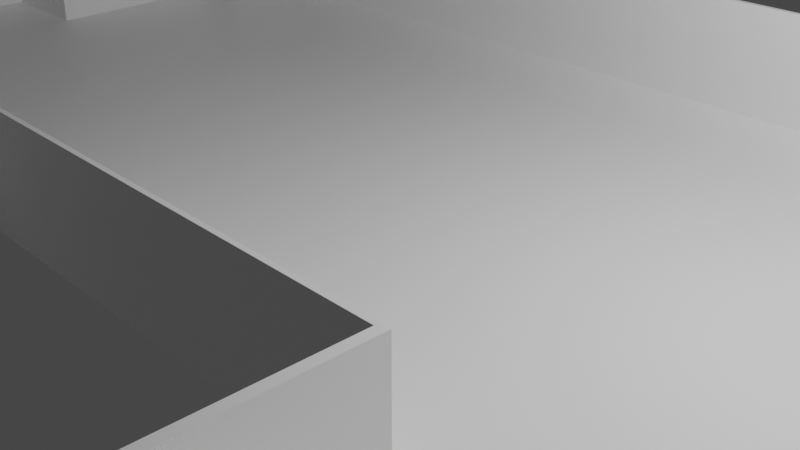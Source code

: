 # Source: Roof.blend  (saved by Blender 3.0.42; exported with 4.5.12 LTS)
import bpy
from mathutils import Matrix  # noqa: F401  (used for matrix-valued properties, if any)

bpy.ops.wm.read_factory_settings(use_empty=True)
scene = bpy.context.scene
scene.name = 'Scene'

# ---- collections
col_collection = bpy.data.collections.new('Collection'); scene.collection.children.link(col_collection)

# ---- materials (node trees are filled in below, after node groups)
mat_material_001 = bpy.data.materials.new('Material.001')
mat_material_001.use_transparent_shadow = False
mat_material_003 = bpy.data.materials.new('Material.003')
mat_material_003.use_transparent_shadow = False

# ---- material node trees
mat_material_001.use_nodes = True; mat_material_001.node_tree.nodes.clear()
_N = mat_material_001.node_tree.nodes; _L = mat_material_001.node_tree.links
n0 = _N.new('ShaderNodeBsdfPrincipled'); n0.name = 'Principled BSDF'; n0.location = (10, 300)
n0.distribution = 'GGX'
n0.subsurface_method = 'RANDOM_WALK_SKIN'
n0.inputs[3].default_value = 1.45
n0.inputs[27].default_value = (0.0, 0.0, 0.0, 1.0)
n0.inputs[28].default_value = 1.0
n1 = _N.new('ShaderNodeOutputMaterial'); n1.name = 'Material Output'; n1.location = (300, 300)
n2 = _N.new('ShaderNodeVertexColor'); n2.name = 'Vertex Color'; n2.location = (-210, 218)
_L.new(n0.outputs[0], n1.inputs[0])
_L.new(n2.outputs[0], n0.inputs[0])
n1.is_active_output = True
mat_material_003.use_nodes = True; mat_material_003.node_tree.nodes.clear()
_N = mat_material_003.node_tree.nodes; _L = mat_material_003.node_tree.links
n0 = _N.new('ShaderNodeBsdfPrincipled'); n0.name = 'Principled BSDF'; n0.location = (10, 300)
n0.distribution = 'GGX'
n0.subsurface_method = 'RANDOM_WALK_SKIN'
n0.inputs[3].default_value = 1.45
n0.inputs[27].default_value = (0.0, 0.0, 0.0, 1.0)
n0.inputs[28].default_value = 1.0
n1 = _N.new('ShaderNodeOutputMaterial'); n1.name = 'Material Output'; n1.location = (300, 300)
n2 = _N.new('ShaderNodeVertexColor'); n2.name = 'Vertex Color'; n2.location = (-210, 218)
_L.new(n0.outputs[0], n1.inputs[0])
_L.new(n2.outputs[0], n0.inputs[0])
n1.is_active_output = True

# ---- world
world_world = bpy.data.worlds.new('World'); scene.world = world_world
world_world.use_nodes = True; world_world.node_tree.nodes.clear()
_N = world_world.node_tree.nodes; _L = world_world.node_tree.links
n0 = _N.new('ShaderNodeOutputWorld'); n0.name = 'World Output'; n0.location = (300, 300)
n1 = _N.new('ShaderNodeBackground'); n1.name = 'Background'; n1.location = (10, 300)
n1.inputs[0].default_value = (0.05088, 0.05088, 0.05088, 1.0)
_L.new(n1.outputs[0], n0.inputs[0])
n0.is_active_output = True
world_world.color = (0.05088, 0.05088, 0.05088)
world_world.use_sun_shadow = False
world_world.sun_shadow_jitter_overblur = 0.0

# ---- cameras
cam_camera = bpy.data.cameras.new('Camera')
cam_camera.clip_end = 100.0
cam_camera.ortho_scale = 7.314

# ---- lights
light_light = bpy.data.lights.new('Light', 'POINT')
light_light.transmission_factor = 0.0
light_light.energy = 1000.0
light_light.shadow_soft_size = 0.1
light_light.shadow_maximum_resolution = 0.006
light_light.use_absolute_resolution = True

# ---- meshes
me_plane = bpy.data.meshes.new('Plane')
me_plane.from_pydata([(-1.0, -1.0, 0.0), (-1.0, 1.0, 0.0), (0.0, 1.0, 0.0), (-0.3031, 1.0, 0.0), (-0.3031, -1.0, 0.0), (-1.0, -0.5878, 0.0), (0.0, -0.5878, 0.0), (-0.3031, -0.5878, 0.0), (1.0, -1.0, 0.0), (1.0, 1.0, 0.0), (0.3031, 1.0, 0.0), (0.3031, -1.0, 0.0), (1.0, -0.5878, 0.0), (0.3031, -0.5878, 0.0), (0.0, 0.2061, 0.0), (-0.3031, 0.2061, 0.0), (-1.0, 0.2061, 0.0), (0.3031, 0.2061, 0.0), (1.0, 0.2061, 0.0), (-1.212, 1.0, 0.0), (-1.212, 0.2061, 0.0), (-0.8553, 0.7381, 0.002565), (-0.8553, 0.8477, 0.002565), (-0.8553, 0.8477, 0.1888), (-1.0, 1.0, 0.541), (-1.0, 0.2061, 0.541), (-0.8553, 0.7381, 0.1888), (-1.212, 1.0, 0.541), (-1.212, 0.2061, 0.541), (0.8597, 0.7196, 0.0007296), (0.8566, 0.5511, 0.005419), (0.7753, 0.5511, 0.005419), (0.7723, 0.7196, 0.0007296), (0.8597, 0.7196, 0.1188), (0.8566, 0.5511, 0.1141), (0.7753, 0.5511, 0.1141), (0.7723, 0.7196, 0.1188), (0.8618, -0.3057, -0.0002373), (0.7699, -0.3069, -0.0002373), (0.7735, -0.465, 0.005153), (0.8578, -0.465, 0.005153), (0.8618, -0.3057, 0.1226), (0.7699, -0.3069, 0.1226), (0.7735, -0.465, 0.1172), (0.8578, -0.465, 0.1172), (-0.8529, 0.2061, 0.0), (-0.8529, 1.0, 0.0), (-0.8529, 1.0, 0.541), (-0.8529, 0.2061, 0.541), (-0.86, 0.8477, 0.002565), (-0.86, 0.7381, 0.002565), (-0.86, 0.8477, 0.1888), (-0.86, 0.7381, 0.1888), (-1.205, 0.9128, 0.01005), (-1.205, 0.6884, 0.01005), (-1.205, 0.9128, 0.3913), (-1.205, 0.6884, 0.3913), (-0.8624, 0.2187, 0.01005), (-0.8624, 0.2187, 0.3913), (-1.205, 0.2187, 0.01005), (-1.205, 0.2187, 0.3913), (-0.8624, 0.99, 0.01005), (-0.8624, 0.99, 0.3913), (-1.205, 0.99, 0.01005), (-1.205, 0.99, 0.3913), (-0.8624, 0.9128, 0.5294), (-0.8624, 0.6884, 0.5294), (-1.205, 0.9128, 0.5294), (-1.205, 0.6884, 0.5294), (-1.205, 0.2187, 0.5294), (-0.8624, 0.2187, 0.5294), (-0.8624, 0.99, 0.5294), (-1.205, 0.99, 0.5294), (-1.04, 0.6884, 0.01005), (-1.04, 0.9128, 0.01005), (-1.04, 0.2187, 0.01005), (-1.04, 0.2187, 0.3913), (-1.04, 0.99, 0.01005), (-1.04, 0.99, 0.3913), (-1.04, 0.6884, 0.5294), (-1.04, 0.9128, 0.5294), (-1.04, 0.2187, 0.5294), (-1.04, 0.99, 0.5294), (-1.03, 0.2187, 0.3913), (-1.03, 0.6884, 0.5294), (-1.03, 0.2187, 0.5294), (-1.03, 0.6884, 0.01005), (-1.03, 0.9128, 0.01005), (-1.03, 0.2187, 0.01005), (-1.03, 0.99, 0.01005), (-1.03, 0.99, 0.3913), (-1.03, 0.9128, 0.5294), (-1.03, 0.99, 0.5294), (-1.212, 0.2061, 0.2705), (-1.212, 1.0, 0.2705), (-0.8529, 0.2061, 0.2705), (-1.0, 0.2061, 0.2705), (-0.8529, 1.0, 0.2705), (-1.0, 1.0, 0.2705), (-0.8553, 0.7381, 0.09567), (-0.8553, 0.8477, 0.09567), (-0.86, 0.7381, 0.09567), (-0.86, 0.8477, 0.09567), (-1.205, 0.6884, 0.2007), (-1.205, 0.9128, 0.2007), (-0.8624, 0.2187, 0.2007), (-1.205, 0.2187, 0.2007), (-0.8624, 0.99, 0.2007), (-1.205, 0.99, 0.2007), (-1.04, 0.99, 0.1165), (-1.04, 0.2187, 0.1165), (-1.03, 0.2187, 0.1165), (-1.03, 0.99, 0.1165), (-1.03, 0.6884, 0.116), (-1.04, 0.6884, 0.116), (-1.04, 0.9128, 0.1164), (-1.03, 0.9128, 0.1164), (0.8597, 0.5511, 0.0007296), (0.7723, 0.5511, 0.0007296), (0.8597, 0.5511, 0.1188), (0.7723, 0.5511, 0.1188), (0.8566, 0.5783, 0.005419), (0.7753, 0.5783, 0.005419), (0.8566, 0.5783, 0.1141), (0.7753, 0.5783, 0.1141), (0.8566, 0.7148, 0.005419), (0.7753, 0.7148, 0.005419), (0.8566, 0.7148, 0.1141), (0.7753, 0.7148, 0.1141), (0.8566, 0.5783, -0.1931), (0.7753, 0.5783, -0.1931), (0.8566, 0.7148, -0.1931), (0.7753, 0.7148, -0.1931), (0.8566, 0.5783, -0.2628), (0.7753, 0.5783, -0.2628), (0.8566, 0.7148, -0.2628), (0.7753, 0.7148, -0.2628), (0.7699, -0.465, -0.0002373), (0.8613, -0.465, -0.0002373), (0.7699, -0.465, 0.1226), (0.8613, -0.465, 0.1226), (0.7735, -0.4409, 0.005153), (0.8578, -0.4409, 0.005153), (0.7735, -0.4409, 0.1172), (0.8578, -0.4409, 0.1172), (0.7735, -0.3125, 0.005153), (0.8578, -0.3125, 0.005153), (0.7735, -0.3125, 0.1172), (0.8578, -0.3125, 0.1172), (0.7735, -0.4409, -0.2044), (0.8578, -0.4409, -0.2044), (0.7735, -0.3125, -0.2044), (0.8578, -0.3125, -0.2044), (0.7735, -0.4409, -0.2756), (0.8578, -0.4409, -0.2756), (0.7735, -0.3125, -0.2756), (0.8578, -0.3125, -0.2756), (-1.04, 0.6884, -0.04241), (-1.205, 0.6884, -0.04241), (-1.04, 0.2187, -0.4709), (-1.205, 0.2187, -0.4709), (-1.205, 0.6884, 0.004116), (-1.04, 0.6884, 0.004116), (-1.205, 0.2187, -0.04436), (-1.04, 0.2187, -0.04436), (-1.04, -0.3078, -0.8919), (-1.205, -0.3078, -0.8919), (-1.205, -0.3078, -0.04436), (-1.04, -0.3078, -0.04436)], [], [(15, 14, 2, 3), (96, 95, 48, 25), (0, 4, 7, 5), (17, 10, 2, 14), (18, 9, 29, 117, 118, 17), (8, 12, 13, 11), (12, 138, 137, 13), (13, 17, 14, 6), (5, 7, 15, 45, 16), (7, 6, 14, 15), (94, 93, 28, 27), (25, 48, 47, 24), (46, 45, 15, 3), (25, 24, 27, 28), (100, 23, 51, 102), (93, 96, 25, 28), (97, 98, 24, 47), (98, 94, 27, 24), (36, 120, 119, 33), (17, 118, 32, 29, 9, 10), (29, 32, 36, 33), (34, 35, 124, 123), (32, 118, 120, 36), (117, 29, 33, 119), (41, 42, 139, 140), (13, 137, 38, 37, 138, 12, 18, 17), (40, 44, 144, 142), (37, 38, 42, 41), (138, 37, 41, 140), (38, 137, 139, 42), (22, 21, 45, 46), (26, 23, 47, 48), (99, 26, 48, 95), (100, 22, 46, 97), (101, 50, 57, 105), (23, 26, 52, 51), (99, 21, 50, 101), (21, 22, 49, 50), (103, 104, 55, 56), (73, 74, 53, 54), (62, 51, 65, 71), (56, 55, 67, 68), (110, 75, 59, 106), (60, 56, 68, 69), (162, 161, 158, 157), (103, 56, 60, 106), (109, 78, 64, 108), (104, 53, 63, 108), (102, 51, 62, 107), (87, 49, 61, 89), (80, 67, 72, 82), (80, 79, 68, 67), (84, 66, 70, 85), (90, 62, 71, 92), (51, 52, 66, 65), (52, 58, 70, 66), (76, 60, 69, 81), (55, 64, 72, 67), (83, 76, 81, 85), (64, 78, 82, 72), (68, 79, 81, 69), (91, 84, 79, 80), (91, 80, 82, 92), (53, 74, 77, 63), (112, 90, 78, 109), (88, 86, 113, 111), (111, 88, 75, 110), (86, 87, 74, 73), (50, 49, 87, 86), (105, 57, 88, 111), (50, 86, 88, 57), (107, 62, 90, 112), (65, 91, 92, 71), (65, 66, 84, 91), (58, 83, 85, 70), (78, 90, 92, 82), (79, 84, 85, 81), (87, 89, 112, 116), (61, 107, 112, 89), (58, 105, 111, 83), (83, 111, 110, 76), (89, 112, 109, 77), (49, 102, 107, 61), (55, 104, 108, 64), (77, 109, 108, 63), (54, 103, 106, 59), (76, 110, 106, 60), (54, 53, 104, 103), (26, 99, 101, 52), (52, 101, 105, 58), (23, 100, 97, 47), (21, 99, 95, 45), (1, 19, 94, 98), (46, 1, 98, 97), (20, 16, 96, 93), (22, 100, 102, 49), (19, 20, 93, 94), (16, 45, 95, 96), (113, 114, 110, 111), (73, 75, 110, 114), (115, 116, 112, 109), (86, 73, 114, 113), (77, 74, 115, 109), (74, 87, 116, 115), (30, 31, 118, 117), (35, 34, 119, 120), (34, 30, 117, 119), (31, 35, 120, 118), (121, 123, 127, 125), (30, 34, 123, 121), (31, 30, 121, 122), (35, 31, 122, 124), (126, 125, 127, 128), (121, 125, 131, 129), (124, 122, 126, 128), (123, 124, 128, 127), (129, 131, 135, 133), (122, 121, 129, 130), (126, 122, 130, 132), (125, 126, 132, 131), (134, 133, 135, 136), (130, 129, 133, 134), (132, 130, 134, 136), (131, 132, 136, 135), (40, 39, 137, 138), (43, 44, 140, 139), (44, 40, 138, 140), (39, 43, 139, 137), (141, 142, 150, 149), (39, 40, 142, 141), (43, 39, 141, 143), (44, 43, 143, 144), (145, 146, 148, 147), (143, 141, 145, 147), (144, 143, 147, 148), (142, 144, 148, 146), (150, 152, 156, 154), (142, 146, 152, 150), (146, 145, 151, 152), (145, 141, 149, 151), (153, 154, 156, 155), (149, 150, 154, 153), (151, 149, 153, 155), (152, 151, 155, 156), (157, 158, 160, 159), (161, 163, 160, 158), (164, 162, 157, 159), (159, 160, 166, 165), (59, 75, 164, 163), (75, 73, 162, 164), (54, 59, 163, 161), (73, 54, 161, 162), (167, 168, 165, 166), (163, 164, 168, 167), (160, 163, 167, 166), (164, 159, 165, 168)])
_uv = me_plane.uv_layers.new(name='UVMap')
_uv.uv.foreach_set('vector', [0.3484, 0.6031, 0.5, 0.6031, 0.5, 1.0, 0.3484, 1.0, 0.0, 0.6031, 0.07355, 0.6031, 0.07355, 0.6031, 0.0, 0.6031, 0.0, 0.0, 0.3484, 0.0, 0.3484, 0.2061, 0.0, 0.2061, 0.3484, 0.6031, 0.3484, 1.0, 0.5, 1.0, 0.5, 0.6031, 0.0, 0.6031, 0.0, 1.0, 0.05695, 0.8891, 0.05695, 0.754, 0.1271, 0.754, 0.3484, 0.6031, 0.0, 0.0, 0.0, 0.2061, 0.3484, 0.2061, 0.3484, 0.0, 0.0, 0.2061, 0.04828, 0.25, 0.1223, 0.25, 0.3484, 0.2061, 0.3484, 0.2061, 0.3484, 0.6031, 0.5, 0.6031, 0.5, 0.2061, 0.0, 0.2061, 0.3484, 0.2061, 0.3484, 0.6031, 0.07355, 0.6031, 0.0, 0.6031, 0.3484, 0.2061, 0.5, 0.2061, 0.5, 0.6031, 0.3484, 0.6031, 0.0, 0.0, 0.0, 0.0, 0.0, 0.0, 0.0, 0.0, 0.0, 0.6031, 0.07355, 0.6031, 0.07355, 1.0, 0.0, 1.0, 0.07355, 1.0, 0.07355, 0.6031, 0.3484, 0.6031, 0.3484, 1.0, 0.0, 0.6031, 0.0, 1.0, 0.0, 1.0, 0.0, 0.6031, 0.07355, 0.972, 0.07355, 0.972, 0.07355, 0.972, 0.07355, 0.972, 0.0, 0.0, 0.0, 0.0, 0.0, 0.0, 0.0, 0.0, 0.0, 0.0, 0.0, 0.0, 0.0, 0.0, 0.0, 0.0, 0.0, 0.0, 0.0, 0.0, 0.0, 0.0, 0.0, 0.0, 0.1271, 0.8891, 0.1271, 0.754, 0.05695, 0.754, 0.05695, 0.8891, 0.3484, 0.6031, 0.1271, 0.754, 0.1271, 0.8891, 0.05695, 0.8891, 0.0, 1.0, 0.3484, 1.0, 0.05695, 0.8891, 0.1271, 0.8891, 0.1271, 0.8891, 0.05695, 0.8891, 0.05938, 0.754, 0.1246, 0.754, 0.1246, 0.754, 0.05938, 0.754, 0.1271, 0.8891, 0.1271, 0.754, 0.1271, 0.754, 0.1271, 0.8891, 0.05695, 0.754, 0.05695, 0.8891, 0.05695, 0.8891, 0.05695, 0.754, 0.05143, 0.3708, 0.1223, 0.3708, 0.1223, 0.25, 0.04828, 0.25, 0.3484, 0.2061, 0.1223, 0.25, 0.1223, 0.3708, 0.05143, 0.3708, 0.04828, 0.25, 0.0, 0.2061, 0.0, 0.6031, 0.3484, 0.6031, 0.05115, 0.25, 0.05115, 0.25, 0.05115, 0.25, 0.05115, 0.25, 0.05143, 0.3708, 0.1223, 0.3708, 0.1223, 0.3708, 0.05143, 0.3708, 0.04828, 0.25, 0.05143, 0.3708, 0.05143, 0.3708, 0.04828, 0.25, 0.1223, 0.3708, 0.1223, 0.25, 0.1223, 0.25, 0.1223, 0.3708, 0.07355, 0.972, 0.07355, 0.631, 0.07355, 0.6031, 0.07355, 1.0, 0.07355, 0.631, 0.07355, 0.972, 0.07355, 1.0, 0.07355, 0.6031, 0.07355, 0.631, 0.07355, 0.631, 0.07355, 0.6031, 0.07355, 0.6031, 0.07355, 0.972, 0.07355, 0.972, 0.07355, 1.0, 0.07355, 1.0, 0.07355, 0.631, 0.07355, 0.631, 0.07355, 0.631, 0.07355, 0.631, 0.07355, 0.972, 0.07355, 0.631, 0.07355, 0.631, 0.07355, 0.972, 0.07355, 0.631, 0.07355, 0.631, 0.07355, 0.631, 0.07355, 0.631, 0.07355, 0.631, 0.07355, 0.972, 0.07355, 0.972, 0.07355, 0.631, 0.07355, 0.631, 0.07355, 0.972, 0.07355, 0.972, 0.07355, 0.631, 0.07355, 0.631, 0.07355, 0.972, 0.07355, 0.972, 0.07355, 0.631, 0.07355, 0.972, 0.07355, 0.972, 0.07355, 0.972, 0.07355, 0.972, 0.07355, 0.631, 0.07355, 0.972, 0.07355, 0.972, 0.07355, 0.631, 0.07355, 0.631, 0.07355, 0.631, 0.07355, 0.631, 0.07355, 0.631, 0.07355, 0.631, 0.07355, 0.631, 0.07355, 0.631, 0.07355, 0.631, 0.07355, 0.631, 0.07355, 0.631, 0.07355, 0.631, 0.07355, 0.631, 0.07355, 0.631, 0.07355, 0.631, 0.07355, 0.631, 0.07355, 0.631, 0.07355, 0.972, 0.07355, 0.972, 0.07355, 0.972, 0.07355, 0.972, 0.07355, 0.972, 0.07355, 0.972, 0.07355, 0.972, 0.07355, 0.972, 0.07355, 0.972, 0.07355, 0.972, 0.07355, 0.972, 0.07355, 0.972, 0.07355, 0.972, 0.07355, 0.972, 0.07355, 0.972, 0.07355, 0.972, 0.07355, 0.972, 0.07355, 0.972, 0.07355, 0.972, 0.07355, 0.972, 0.07355, 0.972, 0.07355, 0.631, 0.07355, 0.631, 0.07355, 0.972, 0.07355, 0.631, 0.07355, 0.631, 0.07355, 0.631, 0.07355, 0.631, 0.07355, 0.972, 0.07355, 0.972, 0.07355, 0.972, 0.07355, 0.972, 0.07355, 0.972, 0.07355, 0.631, 0.07355, 0.631, 0.07355, 0.972, 0.07355, 0.631, 0.07355, 0.631, 0.07355, 0.631, 0.07355, 0.631, 0.07355, 0.631, 0.07355, 0.631, 0.07355, 0.631, 0.07355, 0.631, 0.07355, 0.972, 0.07355, 0.972, 0.07355, 0.972, 0.07355, 0.972, 0.07355, 0.631, 0.07355, 0.631, 0.07355, 0.631, 0.07355, 0.631, 0.07355, 0.972, 0.07355, 0.972, 0.07355, 0.972, 0.07355, 0.972, 0.07355, 0.631, 0.07355, 0.631, 0.07355, 0.631, 0.07355, 0.631, 0.07355, 0.972, 0.07355, 0.631, 0.07355, 0.631, 0.07355, 0.972, 0.07355, 0.972, 0.07355, 0.972, 0.07355, 0.972, 0.07355, 0.972, 0.07355, 0.972, 0.07355, 0.972, 0.07355, 0.972, 0.07355, 0.972, 0.07355, 0.972, 0.07355, 0.972, 0.07355, 0.972, 0.07355, 0.972, 0.07355, 0.631, 0.07355, 0.631, 0.07355, 0.631, 0.07355, 0.631, 0.07355, 0.631, 0.07355, 0.631, 0.07355, 0.631, 0.07355, 0.631, 0.07355, 0.631, 0.07355, 0.972, 0.07355, 0.972, 0.07355, 0.631, 0.07355, 0.631, 0.07355, 0.972, 0.07355, 0.972, 0.07355, 0.631, 0.07355, 0.631, 0.07355, 0.631, 0.07355, 0.631, 0.07355, 0.631, 0.07355, 0.631, 0.07355, 0.631, 0.07355, 0.631, 0.07355, 0.631, 0.07355, 0.972, 0.07355, 0.972, 0.07355, 0.972, 0.07355, 0.972, 0.07355, 0.972, 0.07355, 0.972, 0.07355, 0.972, 0.07355, 0.972, 0.07355, 0.972, 0.07355, 0.631, 0.07355, 0.631, 0.07355, 0.972, 0.07355, 0.631, 0.07355, 0.631, 0.07355, 0.631, 0.07355, 0.631, 0.07355, 0.972, 0.07355, 0.972, 0.07355, 0.972, 0.07355, 0.972, 0.07355, 0.631, 0.07355, 0.631, 0.07355, 0.631, 0.07355, 0.631, 0.07355, 0.972, 0.07355, 0.972, 0.07355, 0.972, 0.07355, 0.972, 0.07355, 0.972, 0.07355, 0.972, 0.07355, 0.972, 0.07355, 0.972, 0.07355, 0.631, 0.07355, 0.631, 0.07355, 0.631, 0.07355, 0.631, 0.07355, 0.631, 0.07355, 0.631, 0.07355, 0.631, 0.07355, 0.631, 0.07355, 0.972, 0.07355, 0.972, 0.07355, 0.972, 0.07355, 0.972, 0.07355, 0.972, 0.07355, 0.972, 0.07355, 0.972, 0.07355, 0.972, 0.07355, 0.972, 0.07355, 0.972, 0.07355, 0.972, 0.07355, 0.972, 0.07355, 0.972, 0.07355, 0.972, 0.07355, 0.972, 0.07355, 0.972, 0.07355, 0.631, 0.07355, 0.631, 0.07355, 0.631, 0.07355, 0.631, 0.07355, 0.631, 0.07355, 0.631, 0.07355, 0.631, 0.07355, 0.631, 0.07355, 0.631, 0.07355, 0.972, 0.07355, 0.972, 0.07355, 0.631, 0.07355, 0.631, 0.07355, 0.631, 0.07355, 0.631, 0.07355, 0.631, 0.07355, 0.631, 0.07355, 0.631, 0.07355, 0.631, 0.07355, 0.631, 0.07355, 0.972, 0.07355, 0.972, 0.07355, 1.0, 0.07355, 1.0, 0.07355, 0.631, 0.07355, 0.631, 0.07355, 0.6031, 0.07355, 0.6031, 0.0, 0.0, 0.0, 0.0, 0.0, 0.0, 0.0, 0.0, 0.0, 0.0, 0.0, 0.0, 0.0, 0.0, 0.0, 0.0, 0.0, 0.0, 0.0, 0.0, 0.0, 0.0, 0.0, 0.0, 0.07355, 0.972, 0.07355, 0.972, 0.07355, 0.972, 0.07355, 0.972, 0.0, 0.0, 0.0, 0.0, 0.0, 0.0, 0.0, 0.0, 0.0, 0.6031, 0.07355, 0.6031, 0.07355, 0.6031, 0.0, 0.6031, 0.07355, 0.631, 0.07355, 0.631, 0.07355, 0.631, 0.07355, 0.631, 0.07355, 0.631, 0.07355, 0.631, 0.07355, 0.631, 0.07355, 0.631, 0.07355, 0.972, 0.07355, 0.972, 0.07355, 0.972, 0.07355, 0.972, 0.07355, 0.631, 0.07355, 0.631, 0.07355, 0.631, 0.07355, 0.631, 0.07355, 0.972, 0.07355, 0.972, 0.07355, 0.972, 0.07355, 0.972, 0.07355, 0.972, 0.07355, 0.972, 0.07355, 0.972, 0.07355, 0.972, 0.05938, 0.754, 0.1246, 0.754, 0.1271, 0.754, 0.05695, 0.754, 0.1246, 0.754, 0.05938, 0.754, 0.05695, 0.754, 0.1271, 0.754, 0.05938, 0.754, 0.05938, 0.754, 0.05695, 0.754, 0.05695, 0.754, 0.1246, 0.754, 0.1246, 0.754, 0.1271, 0.754, 0.1271, 0.754, 0.05938, 0.754, 0.05938, 0.754, 0.05938, 0.754, 0.05938, 0.754, 0.05938, 0.754, 0.05938, 0.754, 0.05938, 0.754, 0.05938, 0.754, 0.1246, 0.754, 0.05938, 0.754, 0.05938, 0.754, 0.1246, 0.754, 0.1246, 0.754, 0.1246, 0.754, 0.1246, 0.754, 0.1246, 0.754, 0.1246, 0.754, 0.05938, 0.754, 0.05938, 0.754, 0.1246, 0.754, 0.05938, 0.754, 0.05938, 0.754, 0.05938, 0.754, 0.05938, 0.754, 0.1246, 0.754, 0.1246, 0.754, 0.1246, 0.754, 0.1246, 0.754, 0.05938, 0.754, 0.1246, 0.754, 0.1246, 0.754, 0.05938, 0.754, 0.05938, 0.754, 0.05938, 0.754, 0.05938, 0.754, 0.05938, 0.754, 0.1246, 0.754, 0.05938, 0.754, 0.05938, 0.754, 0.1246, 0.754, 0.1246, 0.754, 0.1246, 0.754, 0.1246, 0.754, 0.1246, 0.754, 0.05938, 0.754, 0.1246, 0.754, 0.1246, 0.754, 0.05938, 0.754, 0.1246, 0.754, 0.05938, 0.754, 0.05938, 0.754, 0.1246, 0.754, 0.1246, 0.754, 0.05938, 0.754, 0.05938, 0.754, 0.1246, 0.754, 0.1246, 0.754, 0.1246, 0.754, 0.1246, 0.754, 0.1246, 0.754, 0.05938, 0.754, 0.1246, 0.754, 0.1246, 0.754, 0.05938, 0.754, 0.05115, 0.25, 0.1195, 0.25, 0.1223, 0.25, 0.04828, 0.25, 0.1195, 0.25, 0.05115, 0.25, 0.04828, 0.25, 0.1223, 0.25, 0.05115, 0.25, 0.05115, 0.25, 0.04828, 0.25, 0.04828, 0.25, 0.1195, 0.25, 0.1195, 0.25, 0.1223, 0.25, 0.1223, 0.25, 0.1195, 0.25, 0.05115, 0.25, 0.05115, 0.25, 0.1195, 0.25, 0.1195, 0.25, 0.05115, 0.25, 0.05115, 0.25, 0.1195, 0.25, 0.1195, 0.25, 0.1195, 0.25, 0.1195, 0.25, 0.1195, 0.25, 0.05115, 0.25, 0.1195, 0.25, 0.1195, 0.25, 0.05115, 0.25, 0.1195, 0.25, 0.05115, 0.25, 0.05115, 0.25, 0.1195, 0.25, 0.1195, 0.25, 0.1195, 0.25, 0.1195, 0.25, 0.1195, 0.25, 0.05115, 0.25, 0.1195, 0.25, 0.1195, 0.25, 0.05115, 0.25, 0.05115, 0.25, 0.05115, 0.25, 0.05115, 0.25, 0.05115, 0.25, 0.05115, 0.25, 0.05115, 0.25, 0.05115, 0.25, 0.05115, 0.25, 0.05115, 0.25, 0.05115, 0.25, 0.05115, 0.25, 0.05115, 0.25, 0.05115, 0.25, 0.1195, 0.25, 0.1195, 0.25, 0.05115, 0.25, 0.1195, 0.25, 0.1195, 0.25, 0.1195, 0.25, 0.1195, 0.25, 0.1195, 0.25, 0.05115, 0.25, 0.05115, 0.25, 0.1195, 0.25, 0.1195, 0.25, 0.05115, 0.25, 0.05115, 0.25, 0.1195, 0.25, 0.1195, 0.25, 0.1195, 0.25, 0.1195, 0.25, 0.1195, 0.25, 0.05115, 0.25, 0.1195, 0.25, 0.1195, 0.25, 0.05115, 0.25, 0.07355, 0.631, 0.07355, 0.631, 0.07355, 0.631, 0.07355, 0.631, 0.07355, 0.631, 0.07355, 0.631, 0.07355, 0.631, 0.07355, 0.631, 0.07355, 0.631, 0.07355, 0.631, 0.07355, 0.631, 0.07355, 0.631, 0.07355, 0.631, 0.07355, 0.631, 0.07355, 0.631, 0.07355, 0.631, 0.07355, 0.631, 0.07355, 0.631, 0.07355, 0.631, 0.07355, 0.631, 0.07355, 0.631, 0.07355, 0.631, 0.07355, 0.631, 0.07355, 0.631, 0.07355, 0.631, 0.07355, 0.631, 0.07355, 0.631, 0.07355, 0.631, 0.07355, 0.631, 0.07355, 0.631, 0.07355, 0.631, 0.07355, 0.631, 0.07355, 0.631, 0.07355, 0.631, 0.07355, 0.631, 0.07355, 0.631, 0.07355, 0.631, 0.07355, 0.631, 0.07355, 0.631, 0.07355, 0.631, 0.07355, 0.631, 0.07355, 0.631, 0.07355, 0.631, 0.07355, 0.631, 0.07355, 0.631, 0.07355, 0.631, 0.07355, 0.631, 0.07355, 0.631])
_ca = me_plane.color_attributes.new('Col', 'BYTE_COLOR', 'CORNER')
_ca.data.foreach_set('color', [1.0, 1.0, 1.0, 1.0, 1.0, 1.0, 1.0, 1.0, 1.0, 1.0, 1.0, 1.0, 1.0, 1.0, 1.0, 1.0, 1.0, 1.0, 1.0, 1.0, 1.0, 1.0, 1.0, 1.0, 1.0, 1.0, 1.0, 1.0, 1.0, 1.0, 1.0, 1.0, 1.0, 1.0, 1.0, 1.0, 1.0, 1.0, 1.0, 1.0, 1.0, 1.0, 1.0, 1.0, 1.0, 1.0, 1.0, 1.0, 1.0, 1.0, 1.0, 1.0, 1.0, 1.0, 1.0, 1.0, 1.0, 1.0, 1.0, 1.0, 1.0, 1.0, 1.0, 1.0, 1.0, 1.0, 1.0, 1.0, 1.0, 1.0, 1.0, 1.0, 1.0, 1.0, 1.0, 1.0, 1.0, 1.0, 1.0, 1.0, 1.0, 1.0, 1.0, 1.0, 1.0, 1.0, 1.0, 1.0, 1.0, 1.0, 1.0, 1.0, 1.0, 1.0, 1.0, 1.0, 1.0, 1.0, 1.0, 1.0, 1.0, 1.0, 1.0, 1.0, 1.0, 1.0, 1.0, 1.0, 1.0, 1.0, 1.0, 1.0, 1.0, 1.0, 1.0, 1.0, 1.0, 1.0, 1.0, 1.0, 1.0, 1.0, 1.0, 1.0, 1.0, 1.0, 1.0, 1.0, 1.0, 1.0, 1.0, 1.0, 1.0, 1.0, 1.0, 1.0, 1.0, 1.0, 1.0, 1.0, 1.0, 1.0, 1.0, 1.0, 1.0, 1.0, 1.0, 1.0, 1.0, 1.0, 1.0, 1.0, 1.0, 1.0, 1.0, 1.0, 1.0, 1.0, 1.0, 1.0, 1.0, 1.0, 1.0, 1.0, 1.0, 1.0, 1.0, 1.0, 1.0, 1.0, 1.0, 1.0, 1.0, 1.0, 1.0, 1.0, 1.0, 1.0, 1.0, 1.0, 1.0, 1.0, 1.0, 1.0, 1.0, 1.0, 1.0, 1.0, 1.0, 1.0, 1.0, 1.0, 1.0, 1.0, 1.0, 1.0, 1.0, 1.0, 1.0, 1.0, 1.0, 1.0, 1.0, 1.0, 1.0, 1.0, 1.0, 1.0, 1.0, 1.0, 1.0, 1.0, 1.0, 1.0, 1.0, 1.0, 1.0, 1.0, 1.0, 1.0, 1.0, 1.0, 1.0, 1.0, 1.0, 1.0, 1.0, 1.0, 1.0, 1.0, 1.0, 1.0, 1.0, 1.0, 1.0, 1.0, 1.0, 1.0, 1.0, 1.0, 1.0, 1.0, 1.0, 1.0, 1.0, 1.0, 1.0, 1.0, 1.0, 1.0, 1.0, 1.0, 1.0, 1.0, 1.0, 1.0, 1.0, 1.0, 1.0, 1.0, 1.0, 1.0, 1.0, 1.0, 1.0, 1.0, 1.0, 1.0, 1.0, 1.0, 1.0, 1.0, 1.0, 1.0, 1.0, 1.0, 1.0, 1.0, 1.0, 1.0, 1.0, 1.0, 1.0, 1.0, 1.0, 1.0, 1.0, 1.0, 1.0, 1.0, 1.0, 1.0, 1.0, 1.0, 1.0, 1.0, 1.0, 1.0, 1.0, 1.0, 1.0, 1.0, 1.0, 1.0, 1.0, 1.0, 1.0, 1.0, 1.0, 1.0, 1.0, 1.0, 1.0, 1.0, 1.0, 1.0, 1.0, 1.0, 1.0, 1.0, 1.0, 1.0, 1.0, 1.0, 1.0, 1.0, 1.0, 1.0, 1.0, 1.0, 1.0, 1.0, 1.0, 1.0, 1.0, 1.0, 1.0, 1.0, 1.0, 1.0, 1.0, 1.0, 1.0, 1.0, 1.0, 1.0, 1.0, 1.0, 1.0, 1.0, 1.0, 1.0, 1.0, 1.0, 1.0, 1.0, 1.0, 1.0, 1.0, 1.0, 1.0, 1.0, 1.0, 1.0, 1.0, 1.0, 1.0, 1.0, 1.0, 1.0, 1.0, 1.0, 1.0, 1.0, 1.0, 1.0, 1.0, 1.0, 1.0, 1.0, 1.0, 1.0, 1.0, 1.0, 1.0, 1.0, 1.0, 1.0, 1.0, 1.0, 1.0, 1.0, 1.0, 1.0, 1.0, 1.0, 1.0, 1.0, 1.0, 1.0, 1.0, 1.0, 1.0, 1.0, 1.0, 1.0, 1.0, 1.0, 1.0, 1.0, 1.0, 1.0, 1.0, 1.0, 1.0, 1.0, 1.0, 1.0, 1.0, 1.0, 1.0, 1.0, 1.0, 1.0, 1.0, 1.0, 1.0, 1.0, 1.0, 1.0, 1.0, 1.0, 1.0, 1.0, 1.0, 1.0, 1.0, 1.0, 1.0, 1.0, 1.0, 1.0, 1.0, 1.0, 1.0, 1.0, 1.0, 1.0, 1.0, 1.0, 1.0, 1.0, 1.0, 1.0, 1.0, 1.0, 1.0, 1.0, 1.0, 1.0, 1.0, 1.0, 1.0, 1.0, 1.0, 1.0, 1.0, 1.0, 1.0, 1.0, 1.0, 1.0, 1.0, 1.0, 1.0, 1.0, 1.0, 1.0, 1.0, 1.0, 1.0, 1.0, 1.0, 1.0, 1.0, 1.0, 1.0, 1.0, 1.0, 1.0, 1.0, 1.0, 1.0, 1.0, 1.0, 1.0, 1.0, 1.0, 1.0, 1.0, 1.0, 1.0, 1.0, 1.0, 1.0, 1.0, 1.0, 1.0, 1.0, 1.0, 1.0, 1.0, 1.0, 1.0, 1.0, 1.0, 1.0, 1.0, 1.0, 1.0, 1.0, 1.0, 1.0, 1.0, 1.0, 1.0, 1.0, 1.0, 1.0, 1.0, 1.0, 1.0, 1.0, 1.0, 1.0, 1.0, 1.0, 1.0, 1.0, 1.0, 1.0, 1.0, 1.0, 1.0, 1.0, 1.0, 1.0, 1.0, 1.0, 1.0, 1.0, 1.0, 1.0, 1.0, 1.0, 1.0, 1.0, 1.0, 1.0, 1.0, 1.0, 1.0, 1.0, 1.0, 1.0, 1.0, 1.0, 1.0, 1.0, 1.0, 1.0, 1.0, 1.0, 1.0, 1.0, 1.0, 1.0, 1.0, 1.0, 1.0, 1.0, 1.0, 1.0, 1.0, 1.0, 1.0, 1.0, 1.0, 1.0, 1.0, 1.0, 1.0, 1.0, 1.0, 1.0, 1.0, 1.0, 1.0, 1.0, 1.0, 1.0, 1.0, 1.0, 1.0, 1.0, 1.0, 1.0, 1.0, 1.0, 1.0, 1.0, 1.0, 1.0, 1.0, 1.0, 1.0, 1.0, 1.0, 1.0, 1.0, 1.0, 1.0, 1.0, 1.0, 1.0, 1.0, 1.0, 1.0, 1.0, 1.0, 1.0, 1.0, 1.0, 1.0, 1.0, 1.0, 1.0, 1.0, 1.0, 1.0, 1.0, 1.0, 1.0, 1.0, 1.0, 1.0, 1.0, 1.0, 1.0, 1.0, 1.0, 1.0, 1.0, 1.0, 1.0, 1.0, 1.0, 1.0, 1.0, 1.0, 1.0, 1.0, 1.0, 1.0, 1.0, 1.0, 1.0, 1.0, 1.0, 1.0, 1.0, 1.0, 1.0, 1.0, 1.0, 1.0, 1.0, 1.0, 1.0, 1.0, 1.0, 1.0, 1.0, 1.0, 1.0, 1.0, 1.0, 1.0, 1.0, 1.0, 1.0, 1.0, 1.0, 1.0, 1.0, 1.0, 1.0, 1.0, 1.0, 1.0, 1.0, 1.0, 1.0, 1.0, 1.0, 1.0, 1.0, 1.0, 1.0, 1.0, 1.0, 1.0, 1.0, 1.0, 1.0, 1.0, 1.0, 1.0, 1.0, 1.0, 1.0, 1.0, 1.0, 1.0, 1.0, 1.0, 1.0, 1.0, 1.0, 1.0, 1.0, 1.0, 1.0, 1.0, 1.0, 1.0, 1.0, 1.0, 1.0, 1.0, 1.0, 1.0, 1.0, 1.0, 1.0, 1.0, 1.0, 1.0, 1.0, 1.0, 1.0, 1.0, 1.0, 1.0, 1.0, 1.0, 1.0, 1.0, 1.0, 1.0, 1.0, 1.0, 1.0, 1.0, 1.0, 1.0, 1.0, 1.0, 1.0, 1.0, 1.0, 1.0, 1.0, 1.0, 1.0, 1.0, 1.0, 1.0, 1.0, 1.0, 1.0, 1.0, 1.0, 1.0, 1.0, 1.0, 1.0, 1.0, 1.0, 1.0, 1.0, 1.0, 1.0, 1.0, 1.0, 1.0, 1.0, 1.0, 1.0, 1.0, 1.0, 1.0, 1.0, 1.0, 1.0, 1.0, 1.0, 1.0, 1.0, 1.0, 1.0, 1.0, 1.0, 1.0, 1.0, 1.0, 1.0, 1.0, 1.0, 1.0, 1.0, 1.0, 1.0, 1.0, 1.0, 1.0, 1.0, 1.0, 1.0, 1.0, 1.0, 1.0, 1.0, 1.0, 1.0, 1.0, 1.0, 1.0, 1.0, 1.0, 1.0, 1.0, 1.0, 1.0, 1.0, 1.0, 1.0, 1.0, 1.0, 1.0, 1.0, 1.0, 1.0, 1.0, 1.0, 1.0, 1.0, 1.0, 1.0, 1.0, 1.0, 1.0, 1.0, 1.0, 1.0, 1.0, 1.0, 1.0, 1.0, 1.0, 1.0, 1.0, 1.0, 1.0, 1.0, 1.0, 1.0, 1.0, 1.0, 1.0, 1.0, 1.0, 1.0, 1.0, 1.0, 1.0, 1.0, 1.0, 1.0, 1.0, 1.0, 1.0, 1.0, 1.0, 1.0, 1.0, 1.0, 1.0, 1.0, 1.0, 1.0, 1.0, 1.0, 1.0, 1.0, 1.0, 1.0, 1.0, 1.0, 1.0, 1.0, 1.0, 1.0, 1.0, 1.0, 1.0, 1.0, 1.0, 1.0, 1.0, 1.0, 1.0, 1.0, 1.0, 1.0, 1.0, 1.0, 1.0, 1.0, 1.0, 1.0, 1.0, 1.0, 1.0, 1.0, 1.0, 1.0, 1.0, 1.0, 1.0, 1.0, 1.0, 1.0, 1.0, 1.0, 1.0, 1.0, 1.0, 1.0, 1.0, 1.0, 1.0, 1.0, 1.0, 1.0, 1.0, 1.0, 1.0, 1.0, 1.0, 1.0, 1.0, 1.0, 1.0, 1.0, 1.0, 1.0, 1.0, 1.0, 1.0, 1.0, 1.0, 1.0, 1.0, 1.0, 1.0, 1.0, 1.0, 1.0, 1.0, 1.0, 1.0, 1.0, 1.0, 1.0, 1.0, 1.0, 1.0, 1.0, 1.0, 1.0, 1.0, 1.0, 1.0, 1.0, 1.0, 1.0, 1.0, 1.0, 1.0, 1.0, 1.0, 1.0, 1.0, 1.0, 1.0, 1.0, 1.0, 1.0, 1.0, 1.0, 1.0, 1.0, 1.0, 1.0, 1.0, 1.0, 1.0, 1.0, 1.0, 1.0, 1.0, 1.0, 1.0, 1.0, 1.0, 1.0, 1.0, 1.0, 1.0, 1.0, 1.0, 1.0, 1.0, 1.0, 1.0, 1.0, 1.0, 1.0, 1.0, 1.0, 1.0, 1.0, 1.0, 1.0, 1.0, 1.0, 1.0, 1.0, 1.0, 1.0, 1.0, 1.0, 1.0, 1.0, 1.0, 1.0, 1.0, 1.0, 1.0, 1.0, 1.0, 1.0, 1.0, 1.0, 1.0, 1.0, 1.0, 1.0, 1.0, 1.0, 1.0, 1.0, 1.0, 1.0, 1.0, 1.0, 1.0, 1.0, 1.0, 1.0, 1.0, 1.0, 1.0, 1.0, 1.0, 1.0, 1.0, 1.0, 1.0, 1.0, 1.0, 1.0, 1.0, 1.0, 1.0, 1.0, 1.0, 1.0, 1.0, 1.0, 1.0, 1.0, 1.0, 1.0, 1.0, 1.0, 1.0, 1.0, 1.0, 1.0, 1.0, 1.0, 1.0, 1.0, 1.0, 1.0, 1.0, 1.0, 1.0, 1.0, 1.0, 1.0, 1.0, 1.0, 1.0, 1.0, 1.0, 1.0, 1.0, 1.0, 1.0, 1.0, 1.0, 1.0, 1.0, 1.0, 1.0, 1.0, 1.0, 1.0, 1.0, 1.0, 1.0, 1.0, 1.0, 1.0, 1.0, 1.0, 1.0, 1.0, 1.0, 1.0, 1.0, 1.0, 1.0, 1.0, 1.0, 1.0, 1.0, 1.0, 1.0, 1.0, 1.0, 1.0, 1.0, 1.0, 1.0, 1.0, 1.0, 1.0, 1.0, 1.0, 1.0, 1.0, 1.0, 1.0, 1.0, 1.0, 1.0, 1.0, 1.0, 1.0, 1.0, 1.0, 1.0, 1.0, 1.0, 1.0, 1.0, 1.0, 1.0, 1.0, 1.0, 1.0, 1.0, 1.0, 1.0, 1.0, 1.0, 1.0, 1.0, 1.0, 1.0, 1.0, 1.0, 1.0, 1.0, 1.0, 1.0, 1.0, 1.0, 1.0, 1.0, 1.0, 1.0, 1.0, 1.0, 1.0, 1.0, 1.0, 1.0, 1.0, 1.0, 1.0, 1.0, 1.0, 1.0, 1.0, 1.0, 1.0, 1.0, 1.0, 1.0, 1.0, 1.0, 1.0, 1.0, 1.0, 1.0, 1.0, 1.0, 1.0, 1.0, 1.0, 1.0, 1.0, 1.0, 1.0, 1.0, 1.0, 1.0, 1.0, 1.0, 1.0, 1.0, 1.0, 1.0, 1.0, 1.0, 1.0, 1.0, 1.0, 1.0, 1.0, 1.0, 1.0, 1.0, 1.0, 1.0, 1.0, 1.0, 1.0, 1.0, 1.0, 1.0, 1.0, 1.0, 1.0, 1.0, 1.0, 1.0, 1.0, 1.0, 1.0, 1.0, 1.0, 1.0, 1.0, 1.0, 1.0, 1.0, 1.0, 1.0, 1.0, 1.0, 1.0, 1.0, 1.0, 1.0, 1.0, 1.0, 1.0, 1.0, 1.0, 1.0, 1.0, 1.0, 1.0, 1.0, 1.0, 1.0, 1.0, 1.0, 1.0, 1.0, 1.0, 1.0, 1.0, 1.0, 1.0, 1.0, 1.0, 1.0, 1.0, 1.0, 1.0, 1.0, 1.0, 1.0, 1.0, 1.0, 1.0, 1.0, 1.0, 1.0, 1.0, 1.0, 1.0, 1.0, 1.0, 1.0, 1.0, 1.0, 1.0, 1.0, 1.0, 1.0, 1.0, 1.0, 1.0, 1.0, 1.0, 1.0, 1.0, 1.0, 1.0, 1.0, 1.0, 1.0, 1.0, 1.0, 1.0, 1.0, 1.0, 1.0, 1.0, 1.0, 1.0, 1.0, 1.0, 1.0, 1.0, 1.0, 1.0, 1.0, 1.0, 1.0, 1.0, 1.0, 1.0, 1.0, 1.0, 1.0, 1.0, 1.0, 1.0, 1.0, 1.0, 1.0, 1.0, 1.0, 1.0, 1.0, 1.0, 1.0, 1.0, 1.0, 1.0, 1.0, 1.0, 1.0, 1.0, 1.0, 1.0, 1.0, 1.0, 1.0, 1.0, 1.0, 1.0, 1.0, 1.0, 1.0, 1.0, 1.0, 1.0, 1.0, 1.0, 1.0, 1.0, 1.0, 1.0, 1.0, 1.0, 1.0, 1.0, 1.0, 1.0, 1.0, 1.0, 1.0, 1.0, 1.0, 1.0, 1.0, 1.0, 1.0, 1.0, 1.0, 1.0, 1.0, 1.0, 1.0, 1.0, 1.0, 1.0, 1.0, 1.0, 1.0, 1.0, 1.0, 1.0, 1.0, 1.0, 1.0, 1.0, 1.0, 1.0, 1.0, 1.0, 1.0, 1.0, 1.0, 1.0, 1.0, 1.0, 1.0, 1.0, 1.0, 1.0, 1.0, 1.0, 1.0, 1.0, 1.0, 1.0, 1.0, 1.0, 1.0, 1.0, 1.0, 1.0, 1.0, 1.0, 1.0, 1.0, 1.0, 1.0, 1.0, 1.0, 1.0, 1.0, 1.0, 1.0, 1.0, 1.0, 1.0, 1.0, 1.0, 1.0, 1.0, 1.0, 1.0, 1.0, 1.0, 1.0, 1.0, 1.0, 1.0, 1.0, 1.0, 1.0, 1.0, 1.0, 1.0, 1.0, 1.0, 1.0, 1.0, 1.0, 1.0, 1.0, 1.0, 1.0, 1.0, 1.0, 1.0, 1.0, 1.0, 1.0, 1.0, 1.0, 1.0, 1.0, 1.0, 1.0, 1.0, 1.0, 1.0, 1.0, 1.0, 1.0, 1.0, 1.0, 1.0, 1.0, 1.0, 1.0, 1.0, 1.0, 1.0, 1.0, 1.0, 1.0, 1.0, 1.0, 1.0, 1.0, 1.0, 1.0, 1.0, 1.0, 1.0, 1.0, 1.0, 1.0, 1.0, 1.0, 1.0, 1.0, 1.0, 1.0, 1.0, 1.0, 1.0, 1.0, 1.0, 1.0, 1.0, 1.0, 1.0, 1.0, 1.0, 1.0, 1.0, 1.0, 1.0, 1.0, 1.0, 1.0, 1.0, 1.0, 1.0, 1.0, 1.0, 1.0, 1.0, 1.0, 1.0, 1.0, 1.0, 1.0, 1.0, 1.0, 1.0, 1.0, 1.0, 1.0, 1.0, 1.0, 1.0, 1.0, 1.0, 1.0, 1.0, 1.0, 1.0, 1.0, 1.0, 1.0, 1.0, 1.0, 1.0, 1.0, 1.0, 1.0, 1.0, 1.0, 1.0, 1.0, 1.0, 1.0, 1.0, 1.0, 1.0, 1.0, 1.0, 1.0, 1.0, 1.0, 1.0, 1.0, 1.0, 1.0, 1.0, 1.0, 1.0, 1.0, 1.0, 1.0, 1.0, 1.0, 1.0, 1.0, 1.0, 1.0, 1.0, 1.0, 1.0, 1.0, 1.0, 1.0, 1.0, 1.0, 1.0, 1.0, 1.0, 1.0, 1.0, 1.0, 1.0, 1.0, 1.0, 1.0, 1.0, 1.0, 1.0, 1.0, 1.0, 1.0, 1.0, 1.0, 1.0, 1.0, 1.0, 1.0, 1.0, 1.0, 1.0, 1.0, 1.0, 1.0, 1.0, 1.0, 1.0, 1.0, 1.0, 1.0, 1.0, 1.0, 1.0, 1.0, 1.0, 1.0, 1.0, 1.0, 1.0, 1.0, 1.0, 1.0, 1.0, 1.0, 1.0, 1.0, 1.0, 1.0, 1.0, 1.0, 1.0, 1.0, 1.0, 1.0, 1.0, 1.0, 1.0, 1.0, 1.0, 1.0, 1.0, 1.0, 1.0, 1.0, 1.0, 1.0, 1.0, 1.0, 1.0, 1.0, 1.0, 1.0, 1.0, 1.0, 1.0, 1.0, 1.0, 1.0, 1.0, 1.0, 1.0, 1.0, 1.0, 1.0, 1.0, 1.0, 1.0, 1.0, 1.0, 1.0, 1.0, 1.0, 1.0, 1.0, 1.0, 1.0, 1.0, 1.0, 1.0, 1.0, 1.0, 1.0, 1.0, 1.0, 1.0, 1.0, 1.0, 1.0, 1.0, 1.0, 1.0, 1.0, 1.0, 1.0, 1.0, 1.0, 1.0, 1.0, 1.0, 1.0, 1.0, 1.0, 1.0, 1.0, 1.0, 1.0, 1.0, 1.0, 1.0, 1.0, 1.0, 1.0, 1.0, 1.0, 1.0, 1.0, 1.0, 1.0, 1.0, 1.0, 1.0, 1.0, 1.0, 1.0, 1.0, 1.0, 1.0, 1.0, 1.0, 1.0, 1.0, 1.0, 1.0, 1.0, 1.0, 1.0, 1.0, 1.0, 1.0, 1.0, 1.0, 1.0, 1.0, 1.0, 1.0, 1.0, 1.0, 1.0, 1.0, 1.0, 1.0, 1.0, 1.0, 1.0, 1.0, 1.0, 1.0, 1.0, 1.0, 1.0, 1.0, 1.0, 1.0, 0.0, 0.0, 0.0, 1.0, 0.0, 0.0, 0.0, 1.0, 1.0, 1.0, 1.0, 1.0, 1.0, 1.0, 1.0, 1.0, 1.0, 1.0, 1.0, 1.0, 1.0, 1.0, 1.0, 1.0, 1.0, 1.0, 1.0, 1.0, 1.0, 1.0, 1.0, 1.0, 1.0, 1.0, 1.0, 1.0, 1.0, 1.0, 1.0, 1.0, 0.0, 0.0, 0.0, 1.0, 0.0, 0.0, 0.0, 1.0, 0.002732, 0.002732, 0.002732, 1.0, 0.0, 0.0, 0.0, 1.0, 1.0, 1.0, 1.0, 1.0, 1.0, 1.0, 1.0, 1.0, 0.0, 0.0, 0.0, 1.0, 0.006512, 0.006512, 0.006512, 1.0, 1.0, 1.0, 1.0, 1.0, 1.0, 1.0, 1.0, 1.0, 0.006512, 0.006512, 0.006512, 1.0, 0.0003035, 0.0003035, 0.0003035, 1.0, 1.0, 1.0, 1.0, 1.0, 1.0, 1.0, 1.0, 1.0, 0.0003035, 0.0003035, 0.0003035, 1.0, 0.0, 0.0, 0.0, 1.0, 0.004391, 0.004391, 0.004391, 1.0, 0.0, 0.0, 0.0, 1.0, 0.002732, 0.002732, 0.002732, 1.0, 0.0, 0.0, 0.0, 1.0, 0.006512, 0.006512, 0.006512, 1.0, 0.0, 0.0, 0.0, 1.0, 0.0, 0.0, 0.0, 1.0, 0.004391, 0.004391, 0.004391, 1.0, 0.0003035, 0.0003035, 0.0003035, 1.0, 0.006512, 0.006512, 0.006512, 1.0, 0.004391, 0.004391, 0.004391, 1.0, 0.0, 0.0, 0.0, 1.0, 0.0, 0.0, 0.0, 1.0, 0.0003035, 0.0003035, 0.0003035, 1.0, 0.0, 0.0, 0.0, 1.0, 0.002732, 0.002732, 0.002732, 1.0, 1.0, 1.0, 1.0, 1.0, 1.0, 1.0, 1.0, 1.0, 1.0, 1.0, 1.0, 1.0, 1.0, 1.0, 1.0, 1.0, 1.0, 1.0, 1.0, 1.0, 1.0, 1.0, 1.0, 1.0, 1.0, 1.0, 1.0, 1.0, 1.0, 1.0, 1.0, 1.0, 1.0, 1.0, 1.0, 1.0, 1.0, 1.0, 1.0, 1.0, 1.0, 1.0, 1.0, 1.0, 1.0, 1.0, 1.0, 1.0, 1.0, 1.0, 1.0, 1.0, 1.0, 1.0, 1.0, 1.0, 1.0, 1.0, 1.0, 1.0, 1.0, 1.0, 1.0, 1.0, 1.0, 1.0, 1.0, 1.0, 1.0, 1.0, 1.0, 1.0, 0.04519, 0.04519, 0.04519, 1.0, 0.003347, 0.003347, 0.003347, 1.0, 1.0, 1.0, 1.0, 1.0, 1.0, 1.0, 1.0, 1.0, 1.0, 1.0, 1.0, 1.0, 1.0, 1.0, 1.0, 1.0, 1.0, 1.0, 1.0, 1.0, 1.0, 1.0, 1.0, 1.0, 1.0, 1.0, 1.0, 1.0, 1.0, 1.0, 1.0, 1.0, 1.0, 1.0, 1.0, 1.0, 1.0, 1.0, 1.0, 1.0, 1.0, 1.0, 1.0, 1.0, 1.0, 1.0, 1.0, 1.0, 1.0, 1.0, 1.0, 1.0, 1.0, 1.0, 1.0, 1.0, 1.0, 1.0, 1.0, 1.0, 1.0, 1.0, 1.0, 1.0, 1.0, 1.0, 1.0, 1.0, 1.0, 1.0, 1.0, 1.0, 1.0, 1.0, 1.0, 1.0, 1.0, 1.0, 1.0, 1.0, 1.0, 1.0, 1.0, 1.0, 1.0, 1.0, 1.0, 1.0, 1.0, 1.0, 1.0, 1.0, 1.0, 1.0, 1.0, 1.0, 1.0, 1.0, 1.0, 1.0, 1.0, 1.0, 1.0, 1.0, 1.0, 1.0, 1.0, 1.0, 1.0, 1.0, 1.0, 1.0, 0.04519, 0.04519, 0.04519, 1.0, 0.004391, 0.004391, 0.004391, 1.0, 0.0, 0.0, 0.0, 1.0, 0.001821, 0.001821, 0.001821, 1.0, 1.0, 1.0, 1.0, 1.0, 1.0, 1.0, 1.0, 1.0, 0.004391, 0.004391, 0.004391, 1.0, 0.04519, 0.04519, 0.04519, 1.0, 1.0, 1.0, 1.0, 1.0, 1.0, 1.0, 1.0, 1.0, 0.08866, 0.08866, 0.08866, 1.0, 0.004391, 0.004391, 0.004391, 1.0, 1.0, 1.0, 1.0, 1.0, 1.0, 1.0, 1.0, 1.0, 0.003347, 0.003347, 0.003347, 1.0, 0.08866, 0.08866, 0.08866, 1.0, 0.0, 0.0, 0.0, 1.0, 0.001821, 0.001821, 0.001821, 1.0, 0.0, 0.0, 0.0, 1.0, 0.009721, 0.009721, 0.009721, 1.0, 0.003347, 0.003347, 0.003347, 1.0, 0.04519, 0.04519, 0.04519, 1.0, 0.001821, 0.001821, 0.001821, 1.0, 0.0, 0.0, 0.0, 1.0, 0.08866, 0.08866, 0.08866, 1.0, 0.003347, 0.003347, 0.003347, 1.0, 0.0, 0.0, 0.0, 1.0, 0.009721, 0.009721, 0.009721, 1.0, 0.004391, 0.004391, 0.004391, 1.0, 0.08866, 0.08866, 0.08866, 1.0, 0.009721, 0.009721, 0.009721, 1.0, 0.0, 0.0, 0.0, 1.0, 1.0, 1.0, 1.0, 1.0, 1.0, 1.0, 1.0, 1.0, 1.0, 1.0, 1.0, 1.0, 1.0, 1.0, 1.0, 1.0, 1.0, 1.0, 1.0, 1.0, 1.0, 1.0, 1.0, 1.0, 1.0, 1.0, 1.0, 1.0, 1.0, 1.0, 1.0, 1.0, 1.0, 1.0, 1.0, 1.0, 1.0, 1.0, 1.0, 1.0, 1.0, 1.0, 1.0, 1.0, 1.0, 1.0, 1.0, 1.0, 1.0, 1.0, 1.0, 1.0, 1.0, 1.0, 1.0, 1.0, 1.0, 1.0, 1.0, 1.0, 1.0, 1.0, 1.0, 1.0, 1.0, 1.0, 1.0, 1.0, 1.0, 1.0, 1.0, 1.0, 1.0, 1.0, 1.0, 1.0, 1.0, 1.0, 1.0, 1.0, 1.0, 1.0, 1.0, 1.0, 1.0, 1.0, 1.0, 1.0, 1.0, 1.0, 1.0, 1.0, 1.0, 1.0, 1.0, 1.0, 1.0, 1.0, 1.0, 1.0, 1.0, 1.0, 1.0, 1.0, 1.0, 1.0, 1.0, 1.0, 1.0, 1.0, 1.0, 1.0, 1.0, 1.0, 1.0, 1.0, 1.0, 1.0, 1.0, 1.0, 1.0, 1.0, 1.0, 1.0, 1.0, 1.0, 1.0, 1.0, 1.0, 1.0, 1.0, 1.0, 1.0, 1.0, 1.0, 1.0, 1.0, 1.0, 1.0, 1.0, 1.0, 1.0, 1.0, 1.0, 1.0, 1.0, 1.0, 1.0, 1.0, 1.0, 1.0, 1.0, 1.0, 1.0, 1.0, 1.0, 1.0, 1.0, 1.0, 1.0, 1.0, 1.0, 1.0, 1.0, 1.0, 1.0, 1.0, 1.0, 1.0, 1.0, 1.0, 1.0, 1.0, 1.0, 1.0, 1.0, 1.0, 1.0, 1.0, 1.0, 1.0, 1.0, 1.0, 1.0, 1.0, 1.0, 1.0, 1.0, 1.0, 1.0, 1.0, 1.0])
me_plane.materials.append(mat_material_001)
me_plane.use_remesh_fix_poles = True
me_plane.use_remesh_preserve_attributes = False
me_plane.update()
me_plane_001 = bpy.data.meshes.new('Plane.001')
me_plane_001.from_pydata([(-1.0, -1.0, 0.0), (-1.01, -1.01, 0.0), (0.0, 1.0, 0.0), (0.0, 1.01, 0.0), (-0.3031, 1.0, 0.0), (-0.3031, 1.01, 0.0), (-0.3031, -1.0, 0.0), (-0.2931, -1.01, 0.0), (-1.0, -0.5878, 0.0), (-1.01, -0.5878, 0.0), (0.0, -0.5978, 0.0), (0.0, -0.5878, 0.0), (-0.3031, -0.5878, 0.0), (-0.2931, -0.5978, 0.0), (1.01, -1.01, 0.0), (1.0, -1.0, 0.0), (1.01, 1.01, 0.0), (1.0, 1.0, 0.0), (0.3031, 1.01, 0.0), (0.3031, 1.0, 0.0), (0.2931, -1.01, 0.0), (0.3031, -1.0, 0.0), (1.01, -0.5878, 0.0), (1.0, -0.5878, 0.0), (0.2931, -0.5978, 0.0), (0.3031, -0.5878, 0.0), (-1.0, 0.2061, 0.0), (-1.01, 0.2061, 0.0), (1.01, 0.2061, 0.0), (1.0, 0.2061, 0.0), (-1.01, -1.01, 0.2712), (-1.0, -1.0, 0.2712), (0.0, 1.01, 0.2712), (0.0, 1.0, 0.2712), (-0.3031, 1.01, 0.2712), (-0.3031, 1.0, 0.2712), (-0.2931, -1.01, 0.2712), (-0.3031, -1.0, 0.2712), (-1.01, -0.5878, 0.2712), (-1.0, -0.5878, 0.2712), (0.0, -0.5878, 0.2712), (0.0, -0.5978, 0.2712), (-0.2931, -0.5978, 0.2712), (-0.3031, -0.5878, 0.2712), (1.0, -1.0, 0.2712), (1.01, -1.01, 0.2712), (1.0, 1.0, 0.2712), (1.01, 1.01, 0.2712), (0.3031, 1.0, 0.2712), (0.3031, 1.01, 0.2712), (0.3031, -1.0, 0.2712), (0.2931, -1.01, 0.2712), (1.0, -0.5878, 0.2712), (1.01, -0.5878, 0.2712), (0.3031, -0.5878, 0.2712), (0.2931, -0.5978, 0.2712), (1.0, 0.2061, 0.2712), (1.01, 0.2061, 0.2712), (-0.8529, 1.0, 0.0), (-0.8529, 1.01, 0.0), (-1.0, 0.2061, 0.2705), (-1.01, 0.2061, 0.2705), (-0.8529, 1.0, 0.2705), (-0.8529, 1.01, 0.2705), (-0.858, 0.9996, 0.0), (-0.858, 0.9996, 0.2705)], [], [(8, 0, 1, 9), (2, 4, 5, 3), (0, 6, 7, 1), (26, 8, 9, 27), (6, 12, 13, 7), (10, 13, 12, 11), (22, 14, 15, 23), (18, 16, 17, 19), (3, 18, 19, 2), (14, 20, 21, 15), (28, 22, 23, 29), (20, 24, 25, 21), (11, 25, 24, 10), (16, 28, 29, 17), (4, 58, 59, 5), (60, 26, 27, 61), (38, 30, 31, 39), (32, 34, 35, 33), (30, 36, 37, 31), (36, 42, 43, 37), (40, 43, 42, 41), (52, 44, 45, 53), (48, 46, 47, 49), (33, 48, 49, 32), (44, 50, 51, 45), (56, 52, 53, 57), (50, 54, 55, 51), (41, 55, 54, 40), (46, 56, 57, 47), (63, 59, 64, 65), (61, 38, 39, 60), (34, 63, 62, 35), (35, 4, 2, 33), (34, 32, 3, 5), (54, 25, 11, 40), (55, 41, 10, 24), (48, 19, 17, 46), (49, 47, 16, 18), (37, 6, 0, 31), (36, 30, 1, 7), (33, 2, 19, 48), (32, 49, 18, 3), (44, 15, 21, 50), (45, 51, 20, 14), (39, 8, 26, 60), (38, 61, 27, 9), (43, 12, 6, 37), (42, 36, 7, 13), (31, 0, 8, 39), (30, 38, 9, 1), (56, 29, 23, 52), (57, 53, 22, 28), (46, 17, 29, 56), (47, 57, 28, 16), (50, 21, 25, 54), (51, 55, 24, 20), (40, 11, 12, 43), (41, 42, 13, 10), (62, 58, 4, 35), (63, 34, 5, 59), (52, 23, 15, 44), (53, 45, 14, 22), (62, 63, 65), (59, 58, 64), (58, 62, 65, 64)])
_uv = me_plane_001.uv_layers.new(name='UVMap')
_uv.uv.foreach_set('vector', [0.0, 0.2061, 0.0, 0.0, 0.0, 0.0, 0.0, 0.2061, 0.5, 1.0, 0.3484, 1.0, 0.3484, 1.0, 0.5, 1.0, 0.0, 0.0, 0.3484, 0.0, 0.3484, 0.0, 0.0, 0.0, 0.0, 0.6031, 0.0, 0.2061, 0.0, 0.2061, 0.0, 0.6031, 0.3484, 0.0, 0.3484, 0.2061, 0.3484, 0.2061, 0.3484, 0.0, 0.5, 0.2061, 0.3484, 0.2061, 0.3484, 0.2061, 0.5, 0.2061, 0.0, 0.2061, 0.0, 0.0, 0.0, 0.0, 0.0, 0.2061, 0.3484, 1.0, 0.0, 1.0, 0.0, 1.0, 0.3484, 1.0, 0.5, 1.0, 0.3484, 1.0, 0.3484, 1.0, 0.5, 1.0, 0.0, 0.0, 0.3484, 0.0, 0.3484, 0.0, 0.0, 0.0, 0.0, 0.6031, 0.0, 0.2061, 0.0, 0.2061, 0.0, 0.6031, 0.3484, 0.0, 0.3484, 0.2061, 0.3484, 0.2061, 0.3484, 0.0, 0.5, 0.2061, 0.3484, 0.2061, 0.3484, 0.2061, 0.5, 0.2061, 0.0, 1.0, 0.0, 0.6031, 0.0, 0.6031, 0.0, 1.0, 0.3484, 1.0, 0.07355, 1.0, 0.07355, 1.0, 0.3484, 1.0, 0.0, 0.6031, 0.0, 0.6031, 0.0, 0.6031, 0.0, 0.6031, 0.0, 0.2061, 0.0, 0.0, 0.0, 0.0, 0.0, 0.2061, 0.5, 1.0, 0.3484, 1.0, 0.3484, 1.0, 0.5, 1.0, 0.0, 0.0, 0.3484, 0.0, 0.3484, 0.0, 0.0, 0.0, 0.3484, 0.0, 0.3484, 0.2061, 0.3484, 0.2061, 0.3484, 0.0, 0.5, 0.2061, 0.3484, 0.2061, 0.3484, 0.2061, 0.5, 0.2061, 0.0, 0.2061, 0.0, 0.0, 0.0, 0.0, 0.0, 0.2061, 0.3484, 1.0, 0.0, 1.0, 0.0, 1.0, 0.3484, 1.0, 0.5, 1.0, 0.3484, 1.0, 0.3484, 1.0, 0.5, 1.0, 0.0, 0.0, 0.3484, 0.0, 0.3484, 0.0, 0.0, 0.0, 0.0, 0.6031, 0.0, 0.2061, 0.0, 0.2061, 0.0, 0.6031, 0.3484, 0.0, 0.3484, 0.2061, 0.3484, 0.2061, 0.3484, 0.0, 0.5, 0.2061, 0.3484, 0.2061, 0.3484, 0.2061, 0.5, 0.2061, 0.0, 1.0, 0.0, 0.6031, 0.0, 0.6031, 0.0, 1.0, 0.07355, 1.0, 0.07355, 1.0, 0.07355, 1.0, 0.07355, 1.0, 0.0, 0.6031, 0.0, 0.2061, 0.0, 0.2061, 0.0, 0.6031, 0.3484, 1.0, 0.07355, 1.0, 0.07355, 1.0, 0.3484, 1.0, 0.3484, 1.0, 0.3484, 1.0, 0.5, 1.0, 0.5, 1.0, 0.3484, 1.0, 0.5, 1.0, 0.5, 1.0, 0.3484, 1.0, 0.3484, 0.2061, 0.3484, 0.2061, 0.5, 0.2061, 0.5, 0.2061, 0.3484, 0.2061, 0.5, 0.2061, 0.5, 0.2061, 0.3484, 0.2061, 0.3484, 1.0, 0.3484, 1.0, 0.0, 1.0, 0.0, 1.0, 0.3484, 1.0, 0.0, 1.0, 0.0, 1.0, 0.3484, 1.0, 0.3484, 0.0, 0.3484, 0.0, 0.0, 0.0, 0.0, 0.0, 0.3484, 0.0, 0.0, 0.0, 0.0, 0.0, 0.3484, 0.0, 0.5, 1.0, 0.5, 1.0, 0.3484, 1.0, 0.3484, 1.0, 0.5, 1.0, 0.3484, 1.0, 0.3484, 1.0, 0.5, 1.0, 0.0, 0.0, 0.0, 0.0, 0.3484, 0.0, 0.3484, 0.0, 0.0, 0.0, 0.3484, 0.0, 0.3484, 0.0, 0.0, 0.0, 0.0, 0.2061, 0.0, 0.2061, 0.0, 0.6031, 0.0, 0.6031, 0.0, 0.2061, 0.0, 0.6031, 0.0, 0.6031, 0.0, 0.2061, 0.3484, 0.2061, 0.3484, 0.2061, 0.3484, 0.0, 0.3484, 0.0, 0.3484, 0.2061, 0.3484, 0.0, 0.3484, 0.0, 0.3484, 0.2061, 0.0, 0.0, 0.0, 0.0, 0.0, 0.2061, 0.0, 0.2061, 0.0, 0.0, 0.0, 0.2061, 0.0, 0.2061, 0.0, 0.0, 0.0, 0.6031, 0.0, 0.6031, 0.0, 0.2061, 0.0, 0.2061, 0.0, 0.6031, 0.0, 0.2061, 0.0, 0.2061, 0.0, 0.6031, 0.0, 1.0, 0.0, 1.0, 0.0, 0.6031, 0.0, 0.6031, 0.0, 1.0, 0.0, 0.6031, 0.0, 0.6031, 0.0, 1.0, 0.3484, 0.0, 0.3484, 0.0, 0.3484, 0.2061, 0.3484, 0.2061, 0.3484, 0.0, 0.3484, 0.2061, 0.3484, 0.2061, 0.3484, 0.0, 0.5, 0.2061, 0.5, 0.2061, 0.3484, 0.2061, 0.3484, 0.2061, 0.5, 0.2061, 0.3484, 0.2061, 0.3484, 0.2061, 0.5, 0.2061, 0.07355, 1.0, 0.07355, 1.0, 0.3484, 1.0, 0.3484, 1.0, 0.07355, 1.0, 0.3484, 1.0, 0.3484, 1.0, 0.07355, 1.0, 0.0, 0.2061, 0.0, 0.2061, 0.0, 0.0, 0.0, 0.0, 0.0, 0.2061, 0.0, 0.0, 0.0, 0.0, 0.0, 0.2061, 0.07355, 1.0, 0.07355, 1.0, 0.07355, 1.0, 0.07355, 1.0, 0.07355, 1.0, 0.07355, 1.0, 0.07355, 1.0, 0.07355, 1.0, 0.07355, 1.0, 0.07355, 1.0])
_ca = me_plane_001.color_attributes.new('Col', 'BYTE_COLOR', 'CORNER')
_ca.data.foreach_set('color', [1.0, 1.0, 1.0, 1.0, 1.0, 1.0, 1.0, 1.0, 1.0, 1.0, 1.0, 1.0, 1.0, 1.0, 1.0, 1.0, 1.0, 1.0, 1.0, 1.0, 1.0, 1.0, 1.0, 1.0, 1.0, 1.0, 1.0, 1.0, 1.0, 1.0, 1.0, 1.0, 1.0, 1.0, 1.0, 1.0, 1.0, 1.0, 1.0, 1.0, 1.0, 1.0, 1.0, 1.0, 1.0, 1.0, 1.0, 1.0, 1.0, 1.0, 1.0, 1.0, 1.0, 1.0, 1.0, 1.0, 1.0, 1.0, 1.0, 1.0, 1.0, 1.0, 1.0, 1.0, 1.0, 1.0, 1.0, 1.0, 1.0, 1.0, 1.0, 1.0, 1.0, 1.0, 1.0, 1.0, 1.0, 1.0, 1.0, 1.0, 1.0, 1.0, 1.0, 1.0, 1.0, 1.0, 1.0, 1.0, 1.0, 1.0, 1.0, 1.0, 1.0, 1.0, 1.0, 1.0, 1.0, 1.0, 1.0, 1.0, 1.0, 1.0, 1.0, 1.0, 1.0, 1.0, 1.0, 1.0, 1.0, 1.0, 1.0, 1.0, 1.0, 1.0, 1.0, 1.0, 1.0, 1.0, 1.0, 1.0, 1.0, 1.0, 1.0, 1.0, 1.0, 1.0, 1.0, 1.0, 1.0, 1.0, 1.0, 1.0, 1.0, 1.0, 1.0, 1.0, 1.0, 1.0, 1.0, 1.0, 1.0, 1.0, 1.0, 1.0, 1.0, 1.0, 1.0, 1.0, 1.0, 1.0, 1.0, 1.0, 1.0, 1.0, 1.0, 1.0, 1.0, 1.0, 1.0, 1.0, 1.0, 1.0, 1.0, 1.0, 1.0, 1.0, 1.0, 1.0, 1.0, 1.0, 1.0, 1.0, 1.0, 1.0, 1.0, 1.0, 1.0, 1.0, 1.0, 1.0, 1.0, 1.0, 1.0, 1.0, 1.0, 1.0, 1.0, 1.0, 1.0, 1.0, 1.0, 1.0, 1.0, 1.0, 1.0, 1.0, 1.0, 1.0, 1.0, 1.0, 1.0, 1.0, 1.0, 1.0, 1.0, 1.0, 1.0, 1.0, 1.0, 1.0, 1.0, 1.0, 1.0, 1.0, 1.0, 1.0, 1.0, 1.0, 1.0, 1.0, 1.0, 1.0, 1.0, 1.0, 1.0, 1.0, 1.0, 1.0, 1.0, 1.0, 1.0, 1.0, 1.0, 1.0, 1.0, 1.0, 1.0, 1.0, 1.0, 1.0, 1.0, 1.0, 1.0, 1.0, 1.0, 1.0, 1.0, 1.0, 1.0, 1.0, 1.0, 1.0, 1.0, 1.0, 1.0, 1.0, 1.0, 1.0, 1.0, 1.0, 1.0, 1.0, 1.0, 1.0, 1.0, 1.0, 1.0, 1.0, 1.0, 1.0, 1.0, 1.0, 1.0, 1.0, 1.0, 1.0, 1.0, 1.0, 1.0, 1.0, 1.0, 1.0, 1.0, 1.0, 1.0, 1.0, 1.0, 1.0, 1.0, 1.0, 1.0, 1.0, 1.0, 1.0, 1.0, 1.0, 1.0, 1.0, 1.0, 1.0, 1.0, 1.0, 1.0, 1.0, 1.0, 1.0, 1.0, 1.0, 1.0, 1.0, 1.0, 1.0, 1.0, 1.0, 1.0, 1.0, 1.0, 1.0, 1.0, 1.0, 1.0, 1.0, 1.0, 1.0, 1.0, 1.0, 1.0, 1.0, 1.0, 1.0, 1.0, 1.0, 1.0, 1.0, 1.0, 1.0, 1.0, 1.0, 1.0, 1.0, 1.0, 1.0, 1.0, 1.0, 1.0, 1.0, 1.0, 1.0, 1.0, 1.0, 1.0, 1.0, 1.0, 1.0, 1.0, 1.0, 1.0, 1.0, 1.0, 1.0, 1.0, 1.0, 1.0, 1.0, 1.0, 1.0, 1.0, 1.0, 1.0, 1.0, 1.0, 1.0, 1.0, 1.0, 1.0, 1.0, 1.0, 1.0, 1.0, 1.0, 1.0, 1.0, 1.0, 1.0, 1.0, 1.0, 1.0, 1.0, 1.0, 1.0, 1.0, 1.0, 1.0, 1.0, 1.0, 1.0, 1.0, 1.0, 1.0, 1.0, 1.0, 1.0, 1.0, 1.0, 1.0, 1.0, 1.0, 1.0, 1.0, 1.0, 1.0, 1.0, 1.0, 1.0, 1.0, 1.0, 1.0, 1.0, 1.0, 1.0, 1.0, 1.0, 1.0, 1.0, 1.0, 1.0, 1.0, 1.0, 1.0, 1.0, 1.0, 1.0, 1.0, 1.0, 1.0, 1.0, 1.0, 1.0, 1.0, 1.0, 1.0, 1.0, 1.0, 1.0, 1.0, 1.0, 1.0, 1.0, 1.0, 1.0, 1.0, 1.0, 1.0, 1.0, 1.0, 1.0, 1.0, 1.0, 1.0, 1.0, 1.0, 1.0, 1.0, 1.0, 1.0, 1.0, 1.0, 1.0, 1.0, 1.0, 1.0, 1.0, 1.0, 1.0, 1.0, 1.0, 1.0, 1.0, 1.0, 1.0, 1.0, 1.0, 1.0, 1.0, 1.0, 1.0, 1.0, 1.0, 1.0, 1.0, 1.0, 1.0, 1.0, 1.0, 1.0, 1.0, 1.0, 1.0, 1.0, 1.0, 1.0, 1.0, 1.0, 1.0, 1.0, 1.0, 1.0, 1.0, 1.0, 1.0, 1.0, 1.0, 1.0, 1.0, 1.0, 1.0, 1.0, 1.0, 1.0, 1.0, 1.0, 1.0, 1.0, 1.0, 1.0, 1.0, 1.0, 1.0, 1.0, 1.0, 1.0, 1.0, 1.0, 1.0, 1.0, 1.0, 1.0, 1.0, 1.0, 1.0, 1.0, 1.0, 1.0, 1.0, 1.0, 1.0, 1.0, 1.0, 1.0, 1.0, 1.0, 1.0, 1.0, 1.0, 1.0, 1.0, 1.0, 1.0, 1.0, 1.0, 1.0, 1.0, 1.0, 1.0, 1.0, 1.0, 1.0, 1.0, 1.0, 1.0, 1.0, 1.0, 1.0, 1.0, 1.0, 1.0, 1.0, 1.0, 1.0, 1.0, 1.0, 1.0, 1.0, 1.0, 1.0, 1.0, 1.0, 1.0, 1.0, 1.0, 1.0, 1.0, 1.0, 1.0, 1.0, 1.0, 1.0, 1.0, 1.0, 1.0, 1.0, 1.0, 1.0, 1.0, 1.0, 1.0, 1.0, 1.0, 1.0, 1.0, 1.0, 1.0, 1.0, 1.0, 1.0, 1.0, 1.0, 1.0, 1.0, 1.0, 1.0, 1.0, 1.0, 1.0, 1.0, 1.0, 1.0, 1.0, 1.0, 1.0, 1.0, 1.0, 1.0, 1.0, 1.0, 1.0, 1.0, 1.0, 1.0, 1.0, 1.0, 1.0, 1.0, 1.0, 1.0, 1.0, 1.0, 1.0, 1.0, 1.0, 1.0, 1.0, 1.0, 1.0, 1.0, 1.0, 1.0, 1.0, 1.0, 1.0, 1.0, 1.0, 1.0, 1.0, 1.0, 1.0, 1.0, 1.0, 1.0, 1.0, 1.0, 1.0, 1.0, 1.0, 1.0, 1.0, 1.0, 1.0, 1.0, 1.0, 1.0, 1.0, 1.0, 1.0, 1.0, 1.0, 1.0, 1.0, 1.0, 1.0, 1.0, 1.0, 1.0, 1.0, 1.0, 1.0, 1.0, 1.0, 1.0, 1.0, 1.0, 1.0, 1.0, 1.0, 1.0, 1.0, 1.0, 1.0, 1.0, 1.0, 1.0, 1.0, 1.0, 1.0, 1.0, 1.0, 1.0, 1.0, 1.0, 1.0, 1.0, 1.0, 1.0, 1.0, 1.0, 1.0, 1.0, 1.0, 1.0, 1.0, 1.0, 1.0, 1.0, 1.0, 1.0, 1.0, 1.0, 1.0, 1.0, 1.0, 1.0, 1.0, 1.0, 1.0, 1.0, 1.0, 1.0, 1.0, 1.0, 1.0, 1.0, 1.0, 1.0, 1.0, 1.0, 1.0, 1.0, 1.0, 1.0, 1.0, 1.0, 1.0, 1.0, 1.0, 1.0, 1.0, 1.0, 1.0, 1.0, 1.0, 1.0, 1.0, 1.0, 1.0, 1.0, 1.0, 1.0, 1.0, 1.0, 1.0, 1.0, 1.0, 1.0, 1.0, 1.0, 1.0, 1.0, 1.0, 1.0, 1.0, 1.0, 1.0, 1.0, 1.0, 1.0, 1.0, 1.0, 1.0, 1.0, 1.0, 1.0, 1.0, 1.0, 1.0, 1.0, 1.0, 1.0, 1.0, 1.0, 1.0, 1.0, 1.0, 1.0, 1.0, 1.0, 1.0, 1.0, 1.0, 1.0, 1.0, 1.0, 1.0, 1.0, 1.0, 1.0, 1.0, 1.0, 1.0, 1.0, 1.0, 1.0, 1.0, 1.0, 1.0, 1.0, 1.0, 1.0, 1.0, 1.0, 1.0, 1.0, 1.0, 1.0, 1.0, 1.0, 1.0, 1.0, 1.0, 1.0, 1.0, 1.0, 1.0, 1.0, 1.0, 1.0, 1.0, 1.0, 1.0, 1.0, 1.0, 1.0, 1.0, 1.0, 1.0, 1.0, 1.0, 1.0, 1.0, 1.0, 1.0, 1.0, 1.0, 1.0, 1.0, 1.0, 1.0, 1.0, 1.0, 1.0, 1.0, 1.0, 1.0, 1.0, 1.0, 1.0, 1.0, 1.0, 1.0, 1.0, 1.0, 1.0, 1.0, 1.0, 1.0, 1.0, 1.0, 1.0, 1.0, 1.0, 1.0, 1.0, 1.0, 1.0, 1.0, 1.0, 1.0, 1.0, 1.0, 1.0, 1.0, 1.0, 1.0, 1.0, 1.0, 1.0, 1.0, 1.0, 1.0, 1.0, 1.0, 1.0, 1.0, 1.0, 1.0, 1.0, 1.0, 1.0, 1.0, 1.0, 1.0, 1.0, 1.0, 1.0, 1.0, 1.0, 1.0, 1.0, 1.0, 1.0, 1.0, 1.0, 1.0, 1.0, 1.0, 1.0, 1.0, 1.0, 1.0, 1.0, 1.0, 1.0, 1.0, 1.0, 1.0, 1.0, 1.0, 1.0, 1.0, 1.0, 1.0, 1.0, 1.0, 1.0, 1.0, 1.0, 1.0, 1.0, 1.0, 1.0, 1.0, 1.0, 1.0, 1.0, 1.0, 1.0, 1.0, 1.0, 1.0, 1.0, 1.0, 1.0, 1.0, 1.0, 1.0, 1.0, 1.0, 1.0, 1.0, 1.0, 1.0, 1.0, 1.0, 1.0, 1.0, 1.0, 1.0, 1.0, 1.0, 1.0, 1.0, 1.0, 1.0, 1.0, 1.0, 1.0, 1.0, 1.0, 1.0, 1.0, 1.0, 1.0, 1.0, 1.0, 1.0, 1.0, 1.0, 1.0, 1.0, 1.0, 1.0, 1.0, 1.0, 1.0, 1.0, 1.0, 1.0, 1.0, 1.0, 1.0, 1.0, 1.0, 1.0])
me_plane_001.materials.append(mat_material_003)
me_plane_001.use_remesh_fix_poles = True
me_plane_001.use_remesh_preserve_attributes = False
me_plane_001.update()

# ---- objects
ob_light = bpy.data.objects.new('Light', light_light)
ob_camera = bpy.data.objects.new('Camera', cam_camera)
ob_plane = bpy.data.objects.new('Plane', me_plane)
ob_plane_001 = bpy.data.objects.new('Plane.001', me_plane_001)

# ---- transforms, parenting, visibility, modifiers, constraints
ob_light.location = (4.076, 1.005, 5.904)
ob_light.rotation_euler = (0.6503, 0.05522, 1.866)
ob_light.lock_rotations_4d = False
ob_light.empty_display_type = 'ARROWS'
ob_light.color = (0.0, 0.0, 0.0, 0.0)
ob_light.lineart.crease_threshold = 0.0
ob_camera.location = (7.359, -6.926, 4.958)
ob_camera.rotation_euler = (1.109, 0.0, 0.8149)
ob_camera.lock_rotations_4d = False
ob_camera.empty_display_type = 'ARROWS'
ob_camera.color = (0.0, 0.0, 0.0, 0.0)
ob_camera.display_type = 'WIRE'
ob_camera.lineart.crease_threshold = 0.0
ob_plane.location = (0.0, 0.0, 0.0)
ob_plane.scale = (10.36, 5.136, 5.136)
ob_plane_001.location = (0.0, 0.0, 0.0)
ob_plane_001.scale = (10.36, 5.136, 5.136)

# ---- collection membership
col_collection.objects.link(ob_light)
col_collection.objects.link(ob_camera)
col_collection.objects.link(ob_plane)
col_collection.objects.link(ob_plane_001)

# ---- scene / render settings (as saved in the file)
scene.camera = ob_camera
scene.frame_start = 1; scene.frame_end = 250; scene.frame_set(1)
scene.render.engine = 'BLENDER_EEVEE_NEXT'
scene.cycles.sampling_pattern = 'TABULATED_SOBOL'
scene.cycles.use_light_tree = False
scene.view_settings.view_transform = 'Filmic'
bpy.context.view_layer.update()
